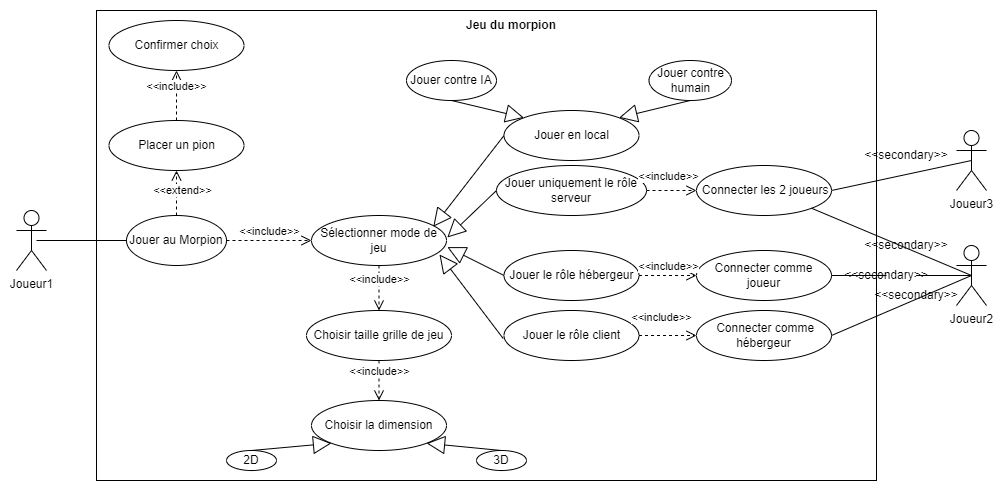

The diagram above was exported from draw.io. Its source (the exported page's mxGraphModel, read from the mxfile embedded in the PNG):
<mxGraphModel dx="1422" dy="1866" grid="1" gridSize="10" guides="1" tooltips="1" connect="1" arrows="1" fold="1" page="1" pageScale="1" pageWidth="827" pageHeight="1169" math="0" shadow="0">
  <root>
    <mxCell id="0" />
    <mxCell id="1" parent="0" />
    <mxCell id="GNx9NNBA7L8WQHUCyqyS-1" value="Joueur1" style="shape=umlActor;verticalLabelPosition=bottom;verticalAlign=top;html=1;" parent="1" vertex="1">
      <mxGeometry x="30" y="180" width="30" height="60" as="geometry" />
    </mxCell>
    <mxCell id="GNx9NNBA7L8WQHUCyqyS-2" value="Joueur3" style="shape=umlActor;verticalLabelPosition=bottom;verticalAlign=top;html=1;" parent="1" vertex="1">
      <mxGeometry x="970" y="100" width="30" height="60" as="geometry" />
    </mxCell>
    <mxCell id="GNx9NNBA7L8WQHUCyqyS-4" value="Extends" style="endArrow=block;endSize=16;endFill=0;html=1;shadow=0;exitX=0.5;exitY=0;exitDx=0;exitDy=0;" parent="1" edge="1">
      <mxGeometry width="160" relative="1" as="geometry">
        <mxPoint x="515" y="10" as="sourcePoint" />
        <mxPoint x="280" y="250" as="targetPoint" />
        <Array as="points">
          <mxPoint x="260" y="270" />
        </Array>
        <mxPoint as="offset" />
      </mxGeometry>
    </mxCell>
    <mxCell id="GNx9NNBA7L8WQHUCyqyS-5" value="" style="rounded=0;whiteSpace=wrap;html=1;" parent="1" vertex="1">
      <mxGeometry x="110" y="-20" width="780" height="470" as="geometry" />
    </mxCell>
    <mxCell id="GNx9NNBA7L8WQHUCyqyS-6" value="" style="endArrow=none;html=1;shadow=0;exitX=0.667;exitY=0.5;exitDx=0;exitDy=0;exitPerimeter=0;" parent="1" source="GNx9NNBA7L8WQHUCyqyS-1" target="GNx9NNBA7L8WQHUCyqyS-7" edge="1">
      <mxGeometry width="50" height="50" relative="1" as="geometry">
        <mxPoint x="100" y="210" as="sourcePoint" />
        <mxPoint x="150" y="160" as="targetPoint" />
      </mxGeometry>
    </mxCell>
    <mxCell id="GNx9NNBA7L8WQHUCyqyS-7" value="Jouer au Morpion" style="ellipse;whiteSpace=wrap;html=1;" parent="1" vertex="1">
      <mxGeometry x="140" y="185" width="100" height="50" as="geometry" />
    </mxCell>
    <mxCell id="GNx9NNBA7L8WQHUCyqyS-8" value="Sélectionner mode de jeu" style="ellipse;whiteSpace=wrap;html=1;" parent="1" vertex="1">
      <mxGeometry x="325" y="185" width="135" height="50" as="geometry" />
    </mxCell>
    <mxCell id="GNx9NNBA7L8WQHUCyqyS-9" value="Jouer contre IA&lt;span style=&quot;color: rgba(0 , 0 , 0 , 0) ; font-family: monospace ; font-size: 0px&quot;&gt;%3CmxGraphModel%3E%3Croot%3E%3CmxCell%20id%3D%220%22%2F%3E%3CmxCell%20id%3D%221%22%20parent%3D%220%22%2F%3E%3CmxCell%20id%3D%222%22%20value%3D%22%22%20style%3D%22ellipse%3BwhiteSpace%3Dwrap%3Bhtml%3D1%3B%22%20vertex%3D%221%22%20parent%3D%221%22%3E%3CmxGeometry%20x%3D%22240%22%20y%3D%22280%22%20width%3D%22120%22%20height%3D%2280%22%20as%3D%22geometry%22%2F%3E%3C%2FmxCell%3E%3C%2Froot%3E%3C%2FmxGraphModel%3E&lt;/span&gt;&lt;span style=&quot;color: rgba(0 , 0 , 0 , 0) ; font-family: monospace ; font-size: 0px&quot;&gt;%3CmxGraphModel%3E%3Croot%3E%3CmxCell%20id%3D%220%22%2F%3E%3CmxCell%20id%3D%221%22%20parent%3D%220%22%2F%3E%3CmxCell%20id%3D%222%22%20value%3D%22%22%20style%3D%22ellipse%3BwhiteSpace%3Dwrap%3Bhtml%3D1%3B%22%20vertex%3D%221%22%20parent%3D%221%22%3E%3CmxGeometry%20x%3D%22240%22%20y%3D%22280%22%20width%3D%22120%22%20height%3D%2280%22%20as%3D%22geometry%22%2F%3E%3C%2FmxCell%3E%3C%2Froot%3E%3C%2FmxGraphModel%3E&lt;/span&gt;" style="ellipse;whiteSpace=wrap;html=1;" parent="1" vertex="1">
      <mxGeometry x="420" y="30" width="90" height="40" as="geometry" />
    </mxCell>
    <mxCell id="GNx9NNBA7L8WQHUCyqyS-14" value="Jouer contre humain" style="ellipse;whiteSpace=wrap;html=1;" parent="1" vertex="1">
      <mxGeometry x="662.5" y="30" width="82.5" height="40" as="geometry" />
    </mxCell>
    <mxCell id="-8QGL9NM3O2bRl03lwa6-3" value="&lt;b&gt;Jeu du morpion&lt;/b&gt;" style="text;html=1;strokeColor=none;fillColor=none;align=center;verticalAlign=middle;whiteSpace=wrap;rounded=0;" parent="1" vertex="1">
      <mxGeometry x="450" y="-20" width="150" height="30" as="geometry" />
    </mxCell>
    <mxCell id="-8QGL9NM3O2bRl03lwa6-5" value="&amp;lt;&amp;lt;include&amp;gt;&amp;gt;" style="html=1;verticalAlign=bottom;endArrow=open;dashed=1;endSize=8;rounded=0;entryX=0;entryY=0.5;entryDx=0;entryDy=0;exitX=1;exitY=0.5;exitDx=0;exitDy=0;" parent="1" source="GNx9NNBA7L8WQHUCyqyS-7" target="GNx9NNBA7L8WQHUCyqyS-8" edge="1">
      <mxGeometry relative="1" as="geometry">
        <mxPoint x="310" y="290" as="sourcePoint" />
        <mxPoint x="230" y="290" as="targetPoint" />
      </mxGeometry>
    </mxCell>
    <mxCell id="-8QGL9NM3O2bRl03lwa6-6" value="&amp;lt;&amp;lt;extend&amp;gt;&amp;gt;" style="html=1;verticalAlign=bottom;endArrow=open;dashed=1;endSize=8;rounded=0;entryX=0.5;entryY=1;entryDx=0;entryDy=0;" parent="1" source="GNx9NNBA7L8WQHUCyqyS-7" target="-8QGL9NM3O2bRl03lwa6-8" edge="1">
      <mxGeometry x="-0.3038" y="-6" relative="1" as="geometry">
        <mxPoint x="300" y="170" as="sourcePoint" />
        <mxPoint x="220" y="170" as="targetPoint" />
        <mxPoint as="offset" />
      </mxGeometry>
    </mxCell>
    <mxCell id="-8QGL9NM3O2bRl03lwa6-8" value="Placer un pion" style="ellipse;whiteSpace=wrap;html=1;" parent="1" vertex="1">
      <mxGeometry x="122.5" y="90" width="135" height="50" as="geometry" />
    </mxCell>
    <mxCell id="-8QGL9NM3O2bRl03lwa6-9" value="Confirmer choix" style="ellipse;whiteSpace=wrap;html=1;" parent="1" vertex="1">
      <mxGeometry x="122.5" y="-10" width="135" height="50" as="geometry" />
    </mxCell>
    <mxCell id="-8QGL9NM3O2bRl03lwa6-10" value="&amp;lt;&amp;lt;include&amp;gt;&amp;gt;" style="html=1;verticalAlign=bottom;endArrow=open;dashed=1;endSize=8;rounded=0;entryX=0.5;entryY=1;entryDx=0;entryDy=0;exitX=0.5;exitY=0;exitDx=0;exitDy=0;" parent="1" source="-8QGL9NM3O2bRl03lwa6-8" target="-8QGL9NM3O2bRl03lwa6-9" edge="1">
      <mxGeometry relative="1" as="geometry">
        <mxPoint x="200" y="80" as="sourcePoint" />
        <mxPoint x="275" y="80" as="targetPoint" />
      </mxGeometry>
    </mxCell>
    <mxCell id="-8QGL9NM3O2bRl03lwa6-11" value="Jouer le rôle hébergeur" style="ellipse;whiteSpace=wrap;html=1;" parent="1" vertex="1">
      <mxGeometry x="517.5" y="220" width="135" height="50" as="geometry" />
    </mxCell>
    <mxCell id="-8QGL9NM3O2bRl03lwa6-12" value="Jouer uniquement le rôle serveur" style="ellipse;whiteSpace=wrap;html=1;" parent="1" vertex="1">
      <mxGeometry x="510" y="135" width="150" height="50" as="geometry" />
    </mxCell>
    <mxCell id="-8QGL9NM3O2bRl03lwa6-13" value="Jouer le rôle client" style="ellipse;whiteSpace=wrap;html=1;" parent="1" vertex="1">
      <mxGeometry x="517.5" y="280" width="135" height="50" as="geometry" />
    </mxCell>
    <mxCell id="-8QGL9NM3O2bRl03lwa6-14" value="Jouer en local" style="ellipse;whiteSpace=wrap;html=1;" parent="1" vertex="1">
      <mxGeometry x="517.5" y="80" width="135" height="50" as="geometry" />
    </mxCell>
    <mxCell id="-8QGL9NM3O2bRl03lwa6-15" value="Connecter comme joueur" style="ellipse;whiteSpace=wrap;html=1;" parent="1" vertex="1">
      <mxGeometry x="710" y="220" width="135" height="50" as="geometry" />
    </mxCell>
    <mxCell id="-8QGL9NM3O2bRl03lwa6-16" value="Joueur2" style="shape=umlActor;verticalLabelPosition=bottom;verticalAlign=top;html=1;" parent="1" vertex="1">
      <mxGeometry x="970" y="215" width="30" height="60" as="geometry" />
    </mxCell>
    <mxCell id="-8QGL9NM3O2bRl03lwa6-17" value="&amp;nbsp;Connecter comme hébergeur" style="ellipse;whiteSpace=wrap;html=1;" parent="1" vertex="1">
      <mxGeometry x="710" y="280" width="135" height="50" as="geometry" />
    </mxCell>
    <mxCell id="-8QGL9NM3O2bRl03lwa6-21" value="" style="endArrow=none;html=1;shadow=0;exitX=1;exitY=0.5;exitDx=0;exitDy=0;entryX=0.5;entryY=0.5;entryDx=0;entryDy=0;entryPerimeter=0;" parent="1" source="-8QGL9NM3O2bRl03lwa6-33" target="GNx9NNBA7L8WQHUCyqyS-2" edge="1">
      <mxGeometry width="50" height="50" relative="1" as="geometry">
        <mxPoint x="827" y="224.66" as="sourcePoint" />
        <mxPoint x="916.99" y="224.66" as="targetPoint" />
      </mxGeometry>
    </mxCell>
    <mxCell id="-8QGL9NM3O2bRl03lwa6-22" value="" style="endArrow=none;html=1;shadow=0;exitX=1;exitY=0.5;exitDx=0;exitDy=0;entryX=0.5;entryY=0.5;entryDx=0;entryDy=0;entryPerimeter=0;startArrow=none;" parent="1" source="-8QGL9NM3O2bRl03lwa6-35" target="-8QGL9NM3O2bRl03lwa6-16" edge="1">
      <mxGeometry width="50" height="50" relative="1" as="geometry">
        <mxPoint x="827.0000000000002" y="90.00000000000009" as="sourcePoint" />
        <mxPoint x="916.99" y="90.00000000000009" as="targetPoint" />
      </mxGeometry>
    </mxCell>
    <mxCell id="-8QGL9NM3O2bRl03lwa6-24" value="&amp;lt;&amp;lt;secondary&amp;gt;&amp;gt;" style="text;html=1;strokeColor=none;fillColor=none;align=center;verticalAlign=middle;whiteSpace=wrap;rounded=0;" parent="1" vertex="1">
      <mxGeometry x="890" y="110" width="60" height="30" as="geometry" />
    </mxCell>
    <mxCell id="-8QGL9NM3O2bRl03lwa6-25" value="&amp;lt;&amp;lt;secondary&amp;gt;&amp;gt;" style="text;html=1;strokeColor=none;fillColor=none;align=center;verticalAlign=middle;whiteSpace=wrap;rounded=0;" parent="1" vertex="1">
      <mxGeometry x="900" y="250" width="60" height="30" as="geometry" />
    </mxCell>
    <mxCell id="-8QGL9NM3O2bRl03lwa6-30" value="&amp;lt;&amp;lt;include&amp;gt;&amp;gt;" style="html=1;verticalAlign=bottom;endArrow=open;dashed=1;endSize=8;rounded=0;entryX=0;entryY=0.5;entryDx=0;entryDy=0;exitX=1;exitY=0.5;exitDx=0;exitDy=0;" parent="1" source="-8QGL9NM3O2bRl03lwa6-11" target="-8QGL9NM3O2bRl03lwa6-15" edge="1">
      <mxGeometry relative="1" as="geometry">
        <mxPoint x="702" y="180" as="sourcePoint" />
        <mxPoint x="786.9999999999982" y="180" as="targetPoint" />
      </mxGeometry>
    </mxCell>
    <mxCell id="-8QGL9NM3O2bRl03lwa6-31" value="&amp;lt;&amp;lt;include&amp;gt;&amp;gt;" style="html=1;verticalAlign=bottom;endArrow=open;dashed=1;endSize=8;rounded=0;exitX=1;exitY=0.5;exitDx=0;exitDy=0;entryX=0;entryY=0.5;entryDx=0;entryDy=0;" parent="1" source="-8QGL9NM3O2bRl03lwa6-12" target="-8QGL9NM3O2bRl03lwa6-33" edge="1">
      <mxGeometry x="-0.1195" y="5" relative="1" as="geometry">
        <mxPoint x="682.5" y="240" as="sourcePoint" />
        <mxPoint x="730" y="190" as="targetPoint" />
        <mxPoint as="offset" />
      </mxGeometry>
    </mxCell>
    <mxCell id="-8QGL9NM3O2bRl03lwa6-33" value="&amp;nbsp;Connecter les 2 joueurs" style="ellipse;whiteSpace=wrap;html=1;" parent="1" vertex="1">
      <mxGeometry x="710" y="135" width="135" height="50" as="geometry" />
    </mxCell>
    <mxCell id="-8QGL9NM3O2bRl03lwa6-36" value="&amp;lt;&amp;lt;secondary&amp;gt;&amp;gt;" style="text;html=1;strokeColor=none;fillColor=none;align=center;verticalAlign=middle;whiteSpace=wrap;rounded=0;" parent="1" vertex="1">
      <mxGeometry x="890" y="200" width="60" height="30" as="geometry" />
    </mxCell>
    <mxCell id="-8QGL9NM3O2bRl03lwa6-37" value="&amp;lt;&amp;lt;include&amp;gt;&amp;gt;" style="html=1;verticalAlign=bottom;endArrow=open;dashed=1;endSize=8;rounded=0;exitX=1;exitY=0.5;exitDx=0;exitDy=0;entryX=0;entryY=0.5;entryDx=0;entryDy=0;" parent="1" source="-8QGL9NM3O2bRl03lwa6-13" target="-8QGL9NM3O2bRl03lwa6-17" edge="1">
      <mxGeometry x="-0.2489" y="8" relative="1" as="geometry">
        <mxPoint x="692.5" y="250" as="sourcePoint" />
        <mxPoint x="740" y="220" as="targetPoint" />
        <Array as="points" />
        <mxPoint y="-1" as="offset" />
      </mxGeometry>
    </mxCell>
    <mxCell id="-8QGL9NM3O2bRl03lwa6-39" value="" style="endArrow=none;html=1;shadow=0;exitX=1;exitY=1;exitDx=0;exitDy=0;entryX=0.5;entryY=0.5;entryDx=0;entryDy=0;entryPerimeter=0;" parent="1" source="-8QGL9NM3O2bRl03lwa6-33" target="-8QGL9NM3O2bRl03lwa6-16" edge="1">
      <mxGeometry width="50" height="50" relative="1" as="geometry">
        <mxPoint x="860.1805272357487" y="117.30413422178412" as="sourcePoint" />
        <mxPoint x="970" y="140" as="targetPoint" />
        <Array as="points" />
      </mxGeometry>
    </mxCell>
    <mxCell id="-8QGL9NM3O2bRl03lwa6-40" value="" style="endArrow=none;html=1;shadow=0;exitX=1;exitY=0.5;exitDx=0;exitDy=0;entryX=0.5;entryY=0.5;entryDx=0;entryDy=0;entryPerimeter=0;" parent="1" source="-8QGL9NM3O2bRl03lwa6-17" target="-8QGL9NM3O2bRl03lwa6-16" edge="1">
      <mxGeometry width="50" height="50" relative="1" as="geometry">
        <mxPoint x="870" y="270" as="sourcePoint" />
        <mxPoint x="1000" y="270" as="targetPoint" />
      </mxGeometry>
    </mxCell>
    <mxCell id="-8QGL9NM3O2bRl03lwa6-44" value="" style="endArrow=block;endSize=16;endFill=0;html=1;rounded=0;entryX=0;entryY=0;entryDx=0;entryDy=0;exitX=0.5;exitY=1;exitDx=0;exitDy=0;" parent="1" source="GNx9NNBA7L8WQHUCyqyS-9" target="-8QGL9NM3O2bRl03lwa6-14" edge="1">
      <mxGeometry width="160" relative="1" as="geometry">
        <mxPoint x="320" y="80" as="sourcePoint" />
        <mxPoint x="480" y="80" as="targetPoint" />
      </mxGeometry>
    </mxCell>
    <mxCell id="-8QGL9NM3O2bRl03lwa6-45" value="" style="endArrow=block;endSize=16;endFill=0;html=1;rounded=0;exitX=0.5;exitY=1;exitDx=0;exitDy=0;entryX=1;entryY=0;entryDx=0;entryDy=0;" parent="1" source="GNx9NNBA7L8WQHUCyqyS-14" target="-8QGL9NM3O2bRl03lwa6-14" edge="1">
      <mxGeometry width="160" relative="1" as="geometry">
        <mxPoint x="330" y="90" as="sourcePoint" />
        <mxPoint x="490" y="90" as="targetPoint" />
      </mxGeometry>
    </mxCell>
    <mxCell id="-8QGL9NM3O2bRl03lwa6-48" value="&amp;lt;&amp;lt;include&amp;gt;&amp;gt;" style="html=1;verticalAlign=bottom;endArrow=open;dashed=1;endSize=8;rounded=0;exitX=0.5;exitY=1;exitDx=0;exitDy=0;entryX=0.5;entryY=0;entryDx=0;entryDy=0;" parent="1" source="GNx9NNBA7L8WQHUCyqyS-8" target="-8QGL9NM3O2bRl03lwa6-49" edge="1">
      <mxGeometry relative="1" as="geometry">
        <mxPoint x="250" y="270" as="sourcePoint" />
        <mxPoint x="320" y="270" as="targetPoint" />
        <Array as="points" />
      </mxGeometry>
    </mxCell>
    <mxCell id="-8QGL9NM3O2bRl03lwa6-49" value="Choisir taille grille de jeu" style="ellipse;whiteSpace=wrap;html=1;" parent="1" vertex="1">
      <mxGeometry x="320" y="280" width="145" height="50" as="geometry" />
    </mxCell>
    <mxCell id="-8QGL9NM3O2bRl03lwa6-50" value="Choisir la dimension" style="ellipse;whiteSpace=wrap;html=1;" parent="1" vertex="1">
      <mxGeometry x="325" y="370" width="135" height="50" as="geometry" />
    </mxCell>
    <mxCell id="-8QGL9NM3O2bRl03lwa6-51" value="&amp;lt;&amp;lt;include&amp;gt;&amp;gt;" style="html=1;verticalAlign=bottom;endArrow=open;dashed=1;endSize=8;rounded=0;exitX=0.5;exitY=1;exitDx=0;exitDy=0;entryX=0.5;entryY=0;entryDx=0;entryDy=0;" parent="1" source="-8QGL9NM3O2bRl03lwa6-49" target="-8QGL9NM3O2bRl03lwa6-50" edge="1">
      <mxGeometry relative="1" as="geometry">
        <mxPoint x="360" y="340" as="sourcePoint" />
        <mxPoint x="340" y="405" as="targetPoint" />
        <Array as="points" />
      </mxGeometry>
    </mxCell>
    <mxCell id="-8QGL9NM3O2bRl03lwa6-52" value="2D" style="ellipse;whiteSpace=wrap;html=1;" parent="1" vertex="1">
      <mxGeometry x="240" y="420" width="50" height="20" as="geometry" />
    </mxCell>
    <mxCell id="-8QGL9NM3O2bRl03lwa6-53" value="3D" style="ellipse;whiteSpace=wrap;html=1;" parent="1" vertex="1">
      <mxGeometry x="490" y="420" width="50" height="20" as="geometry" />
    </mxCell>
    <mxCell id="-8QGL9NM3O2bRl03lwa6-54" value="" style="endArrow=block;endSize=16;endFill=0;html=1;rounded=0;exitX=0.5;exitY=0;exitDx=0;exitDy=0;entryX=0;entryY=1;entryDx=0;entryDy=0;" parent="1" source="-8QGL9NM3O2bRl03lwa6-52" target="-8QGL9NM3O2bRl03lwa6-50" edge="1">
      <mxGeometry width="160" relative="1" as="geometry">
        <mxPoint x="235.18" y="450" as="sourcePoint" />
        <mxPoint x="289.9994727642456" y="462.3041342217821" as="targetPoint" />
      </mxGeometry>
    </mxCell>
    <mxCell id="-8QGL9NM3O2bRl03lwa6-55" value="" style="endArrow=block;endSize=16;endFill=0;html=1;rounded=0;exitX=0.5;exitY=0;exitDx=0;exitDy=0;entryX=1;entryY=1;entryDx=0;entryDy=0;" parent="1" source="-8QGL9NM3O2bRl03lwa6-53" target="-8QGL9NM3O2bRl03lwa6-50" edge="1">
      <mxGeometry width="160" relative="1" as="geometry">
        <mxPoint x="275" y="480" as="sourcePoint" />
        <mxPoint x="329.8194727642456" y="452.6958657782184" as="targetPoint" />
      </mxGeometry>
    </mxCell>
    <mxCell id="dSB1UorNKuUKyBHDfZ9h-2" value="" style="endArrow=none;html=1;shadow=0;exitX=1;exitY=0.5;exitDx=0;exitDy=0;entryX=0.5;entryY=0.5;entryDx=0;entryDy=0;entryPerimeter=0;" parent="1" source="-8QGL9NM3O2bRl03lwa6-15" target="-8QGL9NM3O2bRl03lwa6-35" edge="1">
      <mxGeometry width="50" height="50" relative="1" as="geometry">
        <mxPoint x="845" y="245" as="sourcePoint" />
        <mxPoint x="985" y="245" as="targetPoint" />
      </mxGeometry>
    </mxCell>
    <mxCell id="-8QGL9NM3O2bRl03lwa6-35" value="&amp;lt;&amp;lt;secondary&amp;gt;&amp;gt;" style="text;html=1;strokeColor=none;fillColor=none;align=center;verticalAlign=middle;whiteSpace=wrap;rounded=0;" parent="1" vertex="1">
      <mxGeometry x="870" y="230" width="60" height="30" as="geometry" />
    </mxCell>
    <mxCell id="mSxtN9YJn-taZz1B9SAA-2" value="" style="endArrow=block;endSize=16;endFill=0;html=1;rounded=0;entryX=0.902;entryY=0.224;entryDx=0;entryDy=0;exitX=0;exitY=0.5;exitDx=0;exitDy=0;entryPerimeter=0;" parent="1" source="-8QGL9NM3O2bRl03lwa6-14" target="GNx9NNBA7L8WQHUCyqyS-8" edge="1">
      <mxGeometry width="160" relative="1" as="geometry">
        <mxPoint x="420" y="190" as="sourcePoint" />
        <mxPoint x="492.32932709121155" y="207.30049273188547" as="targetPoint" />
      </mxGeometry>
    </mxCell>
    <mxCell id="mSxtN9YJn-taZz1B9SAA-3" value="" style="endArrow=block;endSize=16;endFill=0;html=1;rounded=0;exitX=0;exitY=0.5;exitDx=0;exitDy=0;entryX=1.006;entryY=0.44;entryDx=0;entryDy=0;entryPerimeter=0;" parent="1" source="-8QGL9NM3O2bRl03lwa6-12" target="GNx9NNBA7L8WQHUCyqyS-8" edge="1">
      <mxGeometry width="160" relative="1" as="geometry">
        <mxPoint x="527.5" y="115" as="sourcePoint" />
        <mxPoint x="460" y="210" as="targetPoint" />
      </mxGeometry>
    </mxCell>
    <mxCell id="mSxtN9YJn-taZz1B9SAA-4" value="" style="endArrow=block;endSize=16;endFill=0;html=1;rounded=0;exitX=0;exitY=0.5;exitDx=0;exitDy=0;entryX=1.006;entryY=0.632;entryDx=0;entryDy=0;entryPerimeter=0;" parent="1" source="-8QGL9NM3O2bRl03lwa6-11" target="GNx9NNBA7L8WQHUCyqyS-8" edge="1">
      <mxGeometry width="160" relative="1" as="geometry">
        <mxPoint x="538" y="125" as="sourcePoint" />
        <mxPoint x="460" y="210" as="targetPoint" />
      </mxGeometry>
    </mxCell>
    <mxCell id="mSxtN9YJn-taZz1B9SAA-5" value="" style="endArrow=block;endSize=16;endFill=0;html=1;rounded=0;exitX=-0.006;exitY=0.56;exitDx=0;exitDy=0;exitPerimeter=0;entryX=0.948;entryY=0.78;entryDx=0;entryDy=0;entryPerimeter=0;" parent="1" source="-8QGL9NM3O2bRl03lwa6-13" target="GNx9NNBA7L8WQHUCyqyS-8" edge="1">
      <mxGeometry width="160" relative="1" as="geometry">
        <mxPoint x="547.5" y="135" as="sourcePoint" />
        <mxPoint x="460" y="210" as="targetPoint" />
      </mxGeometry>
    </mxCell>
  </root>
</mxGraphModel>